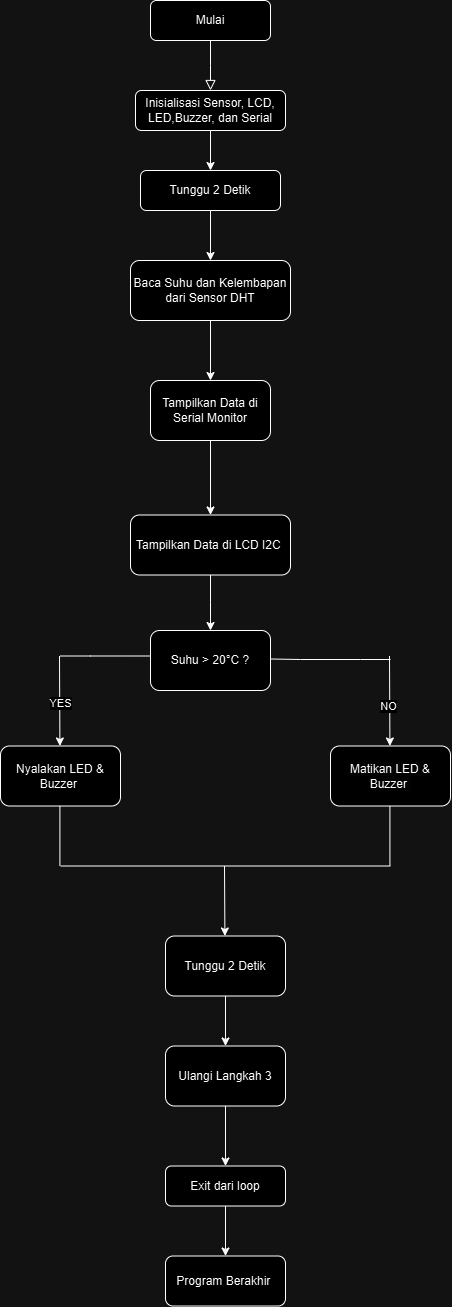

The diagram above was exported from draw.io. Its source (the exported page's mxGraphModel, read from the mxfile embedded in the PNG):
<mxGraphModel dx="868" dy="928" grid="1" gridSize="10" guides="1" tooltips="1" connect="1" arrows="1" fold="1" page="1" pageScale="1" pageWidth="827" pageHeight="1169" math="0" shadow="0">
  <root>
    <mxCell id="WIyWlLk6GJQsqaUBKTNV-0" />
    <mxCell id="WIyWlLk6GJQsqaUBKTNV-1" parent="WIyWlLk6GJQsqaUBKTNV-0" />
    <mxCell id="WIyWlLk6GJQsqaUBKTNV-2" value="" style="rounded=0;html=1;jettySize=auto;orthogonalLoop=1;fontSize=11;endArrow=block;endFill=0;endSize=8;strokeWidth=1;shadow=0;labelBackgroundColor=none;edgeStyle=orthogonalEdgeStyle;" parent="WIyWlLk6GJQsqaUBKTNV-1" source="WIyWlLk6GJQsqaUBKTNV-3" edge="1">
      <mxGeometry relative="1" as="geometry">
        <mxPoint x="220" y="150" as="targetPoint" />
      </mxGeometry>
    </mxCell>
    <mxCell id="WIyWlLk6GJQsqaUBKTNV-3" value="    Mulai " style="rounded=1;whiteSpace=wrap;html=1;fontSize=12;glass=0;strokeWidth=1;shadow=0;" parent="WIyWlLk6GJQsqaUBKTNV-1" vertex="1">
      <mxGeometry x="160" y="60" width="120" height="40" as="geometry" />
    </mxCell>
    <mxCell id="9FyatknE5pUB6LNHCN9I-5" value="" style="edgeStyle=orthogonalEdgeStyle;rounded=0;orthogonalLoop=1;jettySize=auto;html=1;" edge="1" parent="WIyWlLk6GJQsqaUBKTNV-1" source="WIyWlLk6GJQsqaUBKTNV-7" target="WIyWlLk6GJQsqaUBKTNV-12">
      <mxGeometry relative="1" as="geometry" />
    </mxCell>
    <mxCell id="WIyWlLk6GJQsqaUBKTNV-7" value="Inisialisasi Sensor, LCD, LED,Buzzer, dan Serial   " style="rounded=1;whiteSpace=wrap;html=1;fontSize=12;glass=0;strokeWidth=1;shadow=0;" parent="WIyWlLk6GJQsqaUBKTNV-1" vertex="1">
      <mxGeometry x="145" y="150" width="150" height="40" as="geometry" />
    </mxCell>
    <mxCell id="9FyatknE5pUB6LNHCN9I-23" value="" style="edgeStyle=orthogonalEdgeStyle;rounded=0;orthogonalLoop=1;jettySize=auto;html=1;" edge="1" parent="WIyWlLk6GJQsqaUBKTNV-1" source="WIyWlLk6GJQsqaUBKTNV-11" target="9FyatknE5pUB6LNHCN9I-22">
      <mxGeometry relative="1" as="geometry" />
    </mxCell>
    <mxCell id="WIyWlLk6GJQsqaUBKTNV-11" value="Exit dari loop" style="rounded=1;whiteSpace=wrap;html=1;fontSize=12;glass=0;strokeWidth=1;shadow=0;" parent="WIyWlLk6GJQsqaUBKTNV-1" vertex="1">
      <mxGeometry x="175" y="1225.5" width="120" height="40" as="geometry" />
    </mxCell>
    <mxCell id="9FyatknE5pUB6LNHCN9I-7" value="" style="edgeStyle=orthogonalEdgeStyle;rounded=0;orthogonalLoop=1;jettySize=auto;html=1;" edge="1" parent="WIyWlLk6GJQsqaUBKTNV-1" source="WIyWlLk6GJQsqaUBKTNV-12" target="9FyatknE5pUB6LNHCN9I-6">
      <mxGeometry relative="1" as="geometry" />
    </mxCell>
    <mxCell id="WIyWlLk6GJQsqaUBKTNV-12" value="Tunggu 2 Detik " style="rounded=1;whiteSpace=wrap;html=1;fontSize=12;glass=0;strokeWidth=1;shadow=0;" parent="WIyWlLk6GJQsqaUBKTNV-1" vertex="1">
      <mxGeometry x="150" y="230" width="140" height="40" as="geometry" />
    </mxCell>
    <mxCell id="9FyatknE5pUB6LNHCN9I-9" value="" style="edgeStyle=orthogonalEdgeStyle;rounded=0;orthogonalLoop=1;jettySize=auto;html=1;" edge="1" parent="WIyWlLk6GJQsqaUBKTNV-1" source="9FyatknE5pUB6LNHCN9I-6" target="9FyatknE5pUB6LNHCN9I-8">
      <mxGeometry relative="1" as="geometry" />
    </mxCell>
    <mxCell id="9FyatknE5pUB6LNHCN9I-6" value="&lt;div&gt;&lt;div&gt;Baca Suhu dan Kelembapan dari&amp;nbsp;Sensor DHT  &lt;/div&gt;&lt;/div&gt;" style="whiteSpace=wrap;html=1;rounded=1;glass=0;strokeWidth=1;shadow=0;" vertex="1" parent="WIyWlLk6GJQsqaUBKTNV-1">
      <mxGeometry x="140" y="320" width="160" height="60" as="geometry" />
    </mxCell>
    <mxCell id="9FyatknE5pUB6LNHCN9I-50" value="" style="edgeStyle=orthogonalEdgeStyle;rounded=0;orthogonalLoop=1;jettySize=auto;html=1;" edge="1" parent="WIyWlLk6GJQsqaUBKTNV-1" source="9FyatknE5pUB6LNHCN9I-8" target="9FyatknE5pUB6LNHCN9I-49">
      <mxGeometry relative="1" as="geometry" />
    </mxCell>
    <mxCell id="9FyatknE5pUB6LNHCN9I-8" value=" Tampilkan Data di Serial Monitor" style="whiteSpace=wrap;html=1;rounded=1;glass=0;strokeWidth=1;shadow=0;" vertex="1" parent="WIyWlLk6GJQsqaUBKTNV-1">
      <mxGeometry x="160" y="440" width="120" height="60" as="geometry" />
    </mxCell>
    <mxCell id="9FyatknE5pUB6LNHCN9I-12" value="  Suhu &amp;gt; 20°C ?  " style="whiteSpace=wrap;html=1;rounded=1;glass=0;strokeWidth=1;shadow=0;" vertex="1" parent="WIyWlLk6GJQsqaUBKTNV-1">
      <mxGeometry x="160" y="690" width="120" height="60" as="geometry" />
    </mxCell>
    <mxCell id="9FyatknE5pUB6LNHCN9I-47" value="" style="edgeStyle=orthogonalEdgeStyle;rounded=0;orthogonalLoop=1;jettySize=auto;html=1;" edge="1" parent="WIyWlLk6GJQsqaUBKTNV-1" source="9FyatknE5pUB6LNHCN9I-17" target="9FyatknE5pUB6LNHCN9I-46">
      <mxGeometry relative="1" as="geometry" />
    </mxCell>
    <mxCell id="9FyatknE5pUB6LNHCN9I-17" value="Tunggu 2 Detik" style="whiteSpace=wrap;html=1;rounded=1;glass=0;strokeWidth=1;shadow=0;" vertex="1" parent="WIyWlLk6GJQsqaUBKTNV-1">
      <mxGeometry x="175" y="995.5" width="120" height="60" as="geometry" />
    </mxCell>
    <mxCell id="9FyatknE5pUB6LNHCN9I-22" value="Program Berakhir&amp;nbsp;" style="rounded=1;whiteSpace=wrap;html=1;glass=0;strokeWidth=1;shadow=0;" vertex="1" parent="WIyWlLk6GJQsqaUBKTNV-1">
      <mxGeometry x="175" y="1315.5" width="120" height="50" as="geometry" />
    </mxCell>
    <mxCell id="9FyatknE5pUB6LNHCN9I-24" value="&lt;br&gt;&lt;span style=&quot;color: rgb(0, 0, 0); font-family: Helvetica; font-size: 12px; font-style: normal; font-variant-ligatures: normal; font-variant-caps: normal; font-weight: 400; letter-spacing: normal; orphans: 2; text-align: center; text-indent: 0px; text-transform: none; widows: 2; word-spacing: 0px; -webkit-text-stroke-width: 0px; white-space: normal; background-color: rgb(251, 251, 251); text-decoration-thickness: initial; text-decoration-style: initial; text-decoration-color: initial; display: inline !important; float: none;&quot;&gt;Matikan LED &amp;amp; Buzzer&amp;nbsp;&lt;/span&gt;&lt;div&gt;&lt;br/&gt;&lt;/div&gt;" style="rounded=1;whiteSpace=wrap;html=1;" vertex="1" parent="WIyWlLk6GJQsqaUBKTNV-1">
      <mxGeometry x="340" y="805.5" width="120" height="60" as="geometry" />
    </mxCell>
    <mxCell id="9FyatknE5pUB6LNHCN9I-25" value="Nyalakan LED &amp;amp; Buzzer&amp;nbsp;" style="rounded=1;whiteSpace=wrap;html=1;" vertex="1" parent="WIyWlLk6GJQsqaUBKTNV-1">
      <mxGeometry x="10" y="805.5" width="120" height="60" as="geometry" />
    </mxCell>
    <mxCell id="9FyatknE5pUB6LNHCN9I-32" value="" style="endArrow=none;html=1;rounded=0;exitX=1;exitY=0.5;exitDx=0;exitDy=0;" edge="1" parent="WIyWlLk6GJQsqaUBKTNV-1">
      <mxGeometry width="50" height="50" relative="1" as="geometry">
        <mxPoint x="280" y="718.5" as="sourcePoint" />
        <mxPoint x="400" y="719" as="targetPoint" />
        <Array as="points">
          <mxPoint x="310" y="719" />
          <mxPoint x="370" y="719" />
        </Array>
      </mxGeometry>
    </mxCell>
    <mxCell id="9FyatknE5pUB6LNHCN9I-33" value="" style="endArrow=classic;html=1;rounded=0;" edge="1" parent="WIyWlLk6GJQsqaUBKTNV-1">
      <mxGeometry width="50" height="50" relative="1" as="geometry">
        <mxPoint x="399" y="715.5" as="sourcePoint" />
        <mxPoint x="399.41" y="805.5" as="targetPoint" />
      </mxGeometry>
    </mxCell>
    <mxCell id="9FyatknE5pUB6LNHCN9I-35" value="NO" style="edgeLabel;html=1;align=center;verticalAlign=middle;resizable=0;points=[];" vertex="1" connectable="0" parent="9FyatknE5pUB6LNHCN9I-33">
      <mxGeometry x="0.0626" y="-2" relative="1" as="geometry">
        <mxPoint y="1" as="offset" />
      </mxGeometry>
    </mxCell>
    <mxCell id="9FyatknE5pUB6LNHCN9I-34" value="" style="endArrow=none;html=1;rounded=0;" edge="1" parent="WIyWlLk6GJQsqaUBKTNV-1">
      <mxGeometry width="50" height="50" relative="1" as="geometry">
        <mxPoint x="70" y="715.5" as="sourcePoint" />
        <mxPoint x="160" y="715.5" as="targetPoint" />
        <Array as="points">
          <mxPoint x="100" y="715.5" />
        </Array>
      </mxGeometry>
    </mxCell>
    <mxCell id="9FyatknE5pUB6LNHCN9I-37" value="" style="endArrow=classic;html=1;rounded=0;" edge="1" parent="WIyWlLk6GJQsqaUBKTNV-1">
      <mxGeometry width="50" height="50" relative="1" as="geometry">
        <mxPoint x="69" y="715.5" as="sourcePoint" />
        <mxPoint x="69.41" y="805.5" as="targetPoint" />
      </mxGeometry>
    </mxCell>
    <mxCell id="9FyatknE5pUB6LNHCN9I-39" value="YES" style="edgeLabel;html=1;align=center;verticalAlign=middle;resizable=0;points=[];" vertex="1" connectable="0" parent="9FyatknE5pUB6LNHCN9I-37">
      <mxGeometry x="0.0209" y="4" relative="1" as="geometry">
        <mxPoint x="-4" as="offset" />
      </mxGeometry>
    </mxCell>
    <mxCell id="9FyatknE5pUB6LNHCN9I-42" value="" style="endArrow=none;html=1;rounded=0;" edge="1" parent="WIyWlLk6GJQsqaUBKTNV-1">
      <mxGeometry width="50" height="50" relative="1" as="geometry">
        <mxPoint x="69.41" y="925.5" as="sourcePoint" />
        <mxPoint x="69.41" y="865.5" as="targetPoint" />
      </mxGeometry>
    </mxCell>
    <mxCell id="9FyatknE5pUB6LNHCN9I-43" value="" style="endArrow=none;html=1;rounded=0;" edge="1" parent="WIyWlLk6GJQsqaUBKTNV-1">
      <mxGeometry width="50" height="50" relative="1" as="geometry">
        <mxPoint x="399.41" y="925.5" as="sourcePoint" />
        <mxPoint x="399.41" y="865.5" as="targetPoint" />
      </mxGeometry>
    </mxCell>
    <mxCell id="9FyatknE5pUB6LNHCN9I-44" value="" style="endArrow=none;html=1;rounded=0;" edge="1" parent="WIyWlLk6GJQsqaUBKTNV-1">
      <mxGeometry width="50" height="50" relative="1" as="geometry">
        <mxPoint x="70" y="925.5" as="sourcePoint" />
        <mxPoint x="400" y="925.5" as="targetPoint" />
      </mxGeometry>
    </mxCell>
    <mxCell id="9FyatknE5pUB6LNHCN9I-45" value="" style="endArrow=classic;html=1;rounded=0;" edge="1" parent="WIyWlLk6GJQsqaUBKTNV-1">
      <mxGeometry width="50" height="50" relative="1" as="geometry">
        <mxPoint x="234" y="925.5" as="sourcePoint" />
        <mxPoint x="234.41" y="995.5" as="targetPoint" />
      </mxGeometry>
    </mxCell>
    <mxCell id="9FyatknE5pUB6LNHCN9I-48" value="" style="edgeStyle=orthogonalEdgeStyle;rounded=0;orthogonalLoop=1;jettySize=auto;html=1;" edge="1" parent="WIyWlLk6GJQsqaUBKTNV-1" source="9FyatknE5pUB6LNHCN9I-46" target="WIyWlLk6GJQsqaUBKTNV-11">
      <mxGeometry relative="1" as="geometry" />
    </mxCell>
    <mxCell id="9FyatknE5pUB6LNHCN9I-46" value="Ulangi Langkah 3" style="whiteSpace=wrap;html=1;rounded=1;glass=0;strokeWidth=1;shadow=0;" vertex="1" parent="WIyWlLk6GJQsqaUBKTNV-1">
      <mxGeometry x="175" y="1105.5" width="120" height="60" as="geometry" />
    </mxCell>
    <mxCell id="9FyatknE5pUB6LNHCN9I-52" value="" style="edgeStyle=orthogonalEdgeStyle;rounded=0;orthogonalLoop=1;jettySize=auto;html=1;" edge="1" parent="WIyWlLk6GJQsqaUBKTNV-1" source="9FyatknE5pUB6LNHCN9I-49">
      <mxGeometry relative="1" as="geometry">
        <mxPoint x="220" y="690" as="targetPoint" />
      </mxGeometry>
    </mxCell>
    <mxCell id="9FyatknE5pUB6LNHCN9I-49" value="Tampilkan Data di LCD I2C&amp;nbsp;" style="whiteSpace=wrap;html=1;rounded=1;glass=0;strokeWidth=1;shadow=0;" vertex="1" parent="WIyWlLk6GJQsqaUBKTNV-1">
      <mxGeometry x="140" y="574.5" width="160" height="60" as="geometry" />
    </mxCell>
  </root>
</mxGraphModel>